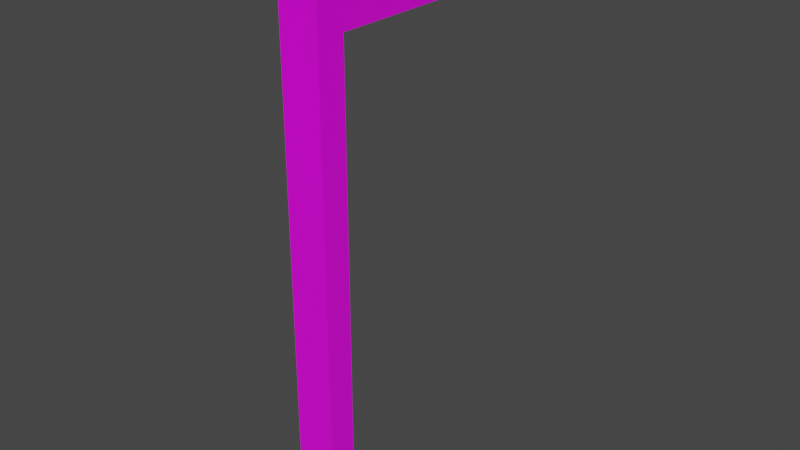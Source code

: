 # Source: wegweiser1.blend  (saved by Blender 3.1.7; exported with 4.5.12 LTS)
import bpy
from mathutils import Matrix  # noqa: F401  (used for matrix-valued properties, if any)

bpy.ops.wm.read_factory_settings(use_empty=True)
scene = bpy.context.scene
scene.name = 'Scene'

# ---- collections
col_collection = bpy.data.collections.new('Collection'); scene.collection.children.link(col_collection)

# ---- images (referenced by path relative to the original .blend; pixels are not part of the script)
import os
ASSET_DIR = os.environ.get("B2B_ASSET_DIR", "")  # directory of the original .blend (textures are referenced by path, not embedded)
HERE = os.path.dirname(os.path.abspath(__file__))  # packed textures are extracted next to this script under _unpacked/

def load_image(name, relpath, width, height, colorspace="sRGB"):
    """Load a texture the original file referenced (path relative to the .blend, or extracted next to this script)."""
    p = next((c for c in (os.path.join(HERE, relpath), os.path.join(ASSET_DIR, relpath)) if relpath and os.path.exists(c)), "")
    if p:
        img = bpy.data.images.load(p, check_existing=True)
        img.name = name
    else:  # same state as the original file: an image datablock whose file is absent (Cycles renders it pink)
        img = bpy.data.images.new(name, width, height)
        img.source = "FILE"
        img.filepath = "//" + (relpath or name)
    img.colorspace_settings.name = colorspace
    return img
img_farbpalette_png = load_image('farbpalette.png', 'farbpalette.png', 1024, 1024, 'sRGB')

# ---- materials (node trees are filled in below, after node groups)
mat_material = bpy.data.materials.new('Material')
mat_material.alpha_threshold = 0.0
mat_material.use_transparent_shadow = False
mat_material.line_color = (0.0, 0.0, 0.0, 1.0)

# ---- material node trees
mat_material.use_nodes = True; mat_material.node_tree.nodes.clear()
_N = mat_material.node_tree.nodes; _L = mat_material.node_tree.links
n0 = _N.new('ShaderNodeOutputMaterial'); n0.name = 'Material Output'; n0.location = (300, 300)
n1 = _N.new('ShaderNodeBsdfPrincipled'); n1.name = 'Principled BSDF'; n1.location = (10, 300)
n1.distribution = 'GGX'
n1.subsurface_method = 'RANDOM_WALK_SKIN'
n1.inputs[2].default_value = 0.4
n1.inputs[3].default_value = 1.45
n1.inputs[27].default_value = (0.0, 0.0, 0.0, 1.0)
n1.inputs[28].default_value = 1.0
n2 = _N.new('ShaderNodeTexImage'); n2.name = 'Image Texture'; n2.location = (-307, 195)
n2.image = img_farbpalette_png
_L.new(n1.outputs[0], n0.inputs[0])
_L.new(n2.outputs[0], n1.inputs[0])
n0.is_active_output = True

# ---- world
world_world = bpy.data.worlds.new('World'); scene.world = world_world
world_world.use_nodes = True; world_world.node_tree.nodes.clear()
_N = world_world.node_tree.nodes; _L = world_world.node_tree.links
n0 = _N.new('ShaderNodeOutputWorld'); n0.name = 'World Output'; n0.location = (300, 300)
n1 = _N.new('ShaderNodeBackground'); n1.name = 'Background'; n1.location = (10, 300)
n1.inputs[0].default_value = (0.05088, 0.05088, 0.05088, 1.0)
_L.new(n1.outputs[0], n0.inputs[0])
n0.is_active_output = True
world_world.color = (0.05088, 0.05088, 0.05088)
world_world.use_sun_shadow = False
world_world.sun_shadow_jitter_overblur = 0.0

# ---- meshes
me_cube = bpy.data.meshes.new('Cube')
me_cube.from_pydata([(1.0, 1.0, 1.0), (1.0, 1.0, -1.0), (1.0, -1.0, 1.0), (1.0, -1.0, -1.0), (-1.0, 1.0, 1.0), (-1.0, 1.0, -1.0), (-1.0, -1.0, 1.0), (-1.0, -1.0, -1.0), (0.0, 1.382, -1.0), (0.0, -1.0, 1.0), (0.0, -1.0, -1.0), (0.0, 1.382, 1.0), (-1.0, -0.7168, -1.0), (1.0, -0.7168, 1.0), (-1.0, -0.7168, 1.0), (1.0, -0.7168, -1.0), (0.0, -0.7168, -1.0), (0.0, -0.7168, 1.0), (-1.0, -0.7168, -13.32), (-1.0, -1.0, -13.32), (0.0, -1.0, -13.32), (1.0, -1.0, -13.32), (0.0, -0.7168, -13.32), (1.0, -0.7168, -13.32)], [], [(17, 14, 6, 9), (10, 9, 6, 7), (12, 14, 4, 5), (16, 15, 23, 22), (15, 13, 2, 3), (8, 11, 0, 1), (5, 4, 11, 8), (7, 12, 18, 19), (3, 2, 9, 10), (13, 17, 9, 2), (0, 11, 17, 13), (5, 8, 16, 12), (1, 0, 13, 15), (8, 1, 15, 16), (7, 6, 14, 12), (11, 4, 14, 17), (22, 23, 21, 20), (18, 22, 20, 19), (12, 16, 22, 18), (10, 7, 19, 20), (15, 3, 21, 23), (3, 10, 20, 21)])
_uv = me_cube.uv_layers.new(name='UVMap')
_uv.uv.foreach_set('vector', [0.06899, 0.5692, 0.07876, 0.5692, 0.07876, 0.572, 0.06899, 0.572, 0.03966, 0.5818, 0.05921, 0.5818, 0.05921, 0.5915, 0.03966, 0.5915, 0.03966, 0.5161, 0.05921, 0.5161, 0.05921, 0.5329, 0.03966, 0.5329, 0.03443, 0.9546, 0.04015, 0.9546, 0.04015, 0.9546, 0.03443, 0.9546, 0.03966, 0.5692, 0.05921, 0.5692, 0.05921, 0.572, 0.03966, 0.572, 0.03966, 0.5427, 0.05921, 0.5427, 0.05921, 0.5524, 0.03966, 0.5524, 0.03966, 0.5329, 0.05921, 0.5329, 0.05921, 0.5427, 0.03966, 0.5427, 0.04015, 0.9219, 0.04015, 0.9235, 0.04015, 0.9235, 0.04015, 0.9219, 0.03966, 0.572, 0.05921, 0.572, 0.05921, 0.5818, 0.03966, 0.5818, 0.05921, 0.5692, 0.06899, 0.5692, 0.06899, 0.572, 0.05921, 0.572, 0.05921, 0.5524, 0.06899, 0.5524, 0.06899, 0.5692, 0.05921, 0.5692, 0.02011, 0.5524, 0.02989, 0.5524, 0.02989, 0.5692, 0.02011, 0.5692, 0.03966, 0.5524, 0.05921, 0.5524, 0.05921, 0.5692, 0.03966, 0.5692, 0.02989, 0.5524, 0.03966, 0.5524, 0.03966, 0.5692, 0.02989, 0.5692, 0.03966, 0.5133, 0.05921, 0.5133, 0.05921, 0.5161, 0.03966, 0.5161, 0.06899, 0.5524, 0.07876, 0.5524, 0.07876, 0.5692, 0.06899, 0.5692, 0.03443, 0.9546, 0.04015, 0.9546, 0.04015, 0.9562, 0.03443, 0.9562, 0.02871, 0.9546, 0.03443, 0.9546, 0.03443, 0.9562, 0.02871, 0.9562, 0.02871, 0.9546, 0.03443, 0.9546, 0.03443, 0.9546, 0.02871, 0.9546, 0.04015, 0.9619, 0.04015, 0.9676, 0.04015, 0.9676, 0.04015, 0.9619, 0.04015, 0.9546, 0.04015, 0.9562, 0.04015, 0.9562, 0.04015, 0.9546, 0.04015, 0.9562, 0.04015, 0.9619, 0.04015, 0.9619, 0.04015, 0.9562])
me_cube.materials.append(mat_material)
me_cube.use_remesh_preserve_volume = False
me_cube.use_remesh_preserve_attributes = False
me_cube.use_mirror_vertex_groups = False
me_cube.update()

# ---- objects
ob_cube = bpy.data.objects.new('Cube', me_cube)

# ---- transforms, parenting, visibility, modifiers, constraints
ob_cube.location = (0.0, 0.0, 0.0)
ob_cube.scale = (0.1, 0.5, 0.2)
ob_cube.lock_rotations_4d = False
ob_cube.empty_display_type = 'ARROWS'
ob_cube.lineart.crease_threshold = 0.0

# ---- collection membership
col_collection.objects.link(ob_cube)

# ---- scene / render settings (as saved in the file)
scene.frame_start = 1; scene.frame_end = 250; scene.frame_set(1)
scene.render.engine = 'BLENDER_EEVEE_NEXT'
scene.cycles.sampling_pattern = 'TABULATED_SOBOL'
scene.cycles.use_light_tree = False
scene.view_settings.view_transform = 'Filmic'
bpy.context.view_layer.update()

# ---- added for rendering (the .blend has no active camera and no usable light): camera, sun
cam_auto = bpy.data.cameras.new('AutoCamera')
cam_auto.lens = 50.0
cam_auto.sensor_width = 36.0
cam_auto.clip_end = 1000.0
ob_auto_camera = bpy.data.objects.new('AutoCamera', cam_auto)
scene.collection.objects.link(ob_auto_camera)
ob_auto_camera.location = (2.87509, -3.35455, 1.06851)
ob_auto_camera.rotation_euler = (1.09748, -7.21219e-08, 0.694738)
scene.camera = ob_auto_camera
light_auto_sun = bpy.data.lights.new('AutoSun', 'SUN')
light_auto_sun.energy = 3.0
light_auto_sun.angle = 0.0523599
ob_auto_sun = bpy.data.objects.new('AutoSun', light_auto_sun)
scene.collection.objects.link(ob_auto_sun)
ob_auto_sun.rotation_euler = (0.872665, 0.174533, 0.523599)
bpy.context.view_layer.update()
